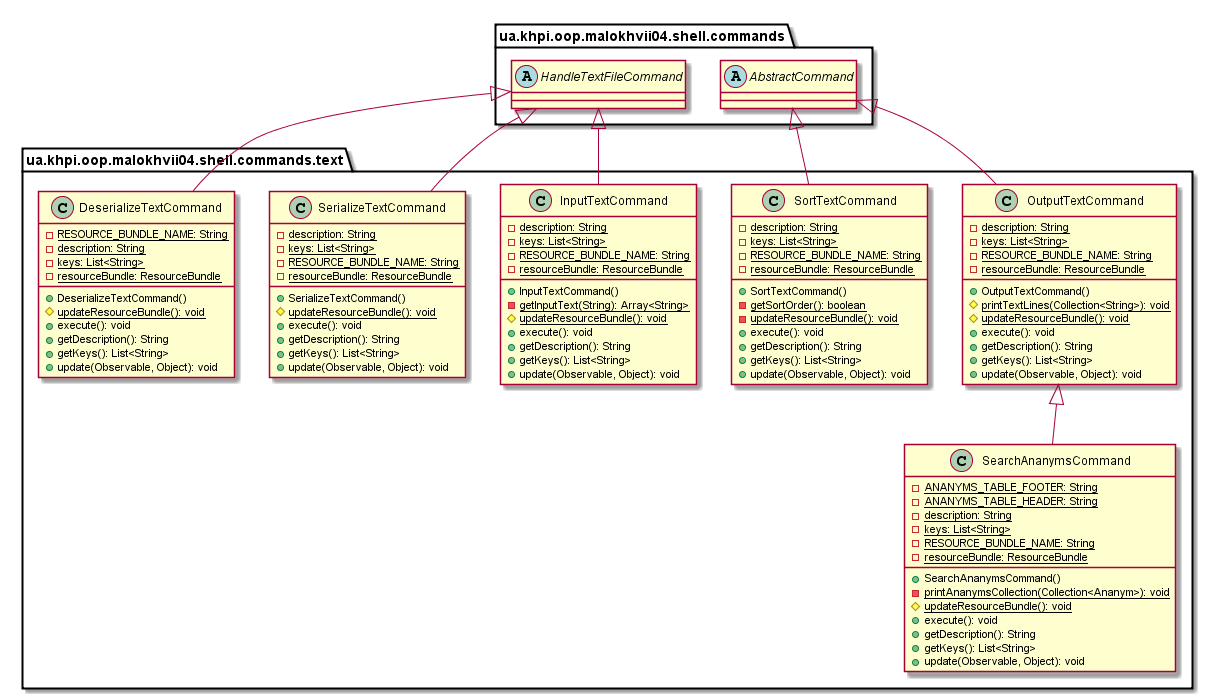

The diagram above was rendered by PlantUML. Its source (embedded in the PNG):
@startuml

    namespace ua.khpi.oop.malokhvii04.shell.commands.text {

        class SortTextCommand {
            {static} -description: String
            {static} -keys: List<String>
            {static} -RESOURCE_BUNDLE_NAME: String
            {static} -resourceBundle: ResourceBundle
            +SortTextCommand()
            {static} -getSortOrder(): boolean
            {static} -updateResourceBundle(): void
            +execute(): void
            +getDescription(): String
            +getKeys(): List<String>
            +update(Observable, Object): void
        }

        class SerializeTextCommand {
            {static} -description: String
            {static} -keys: List<String>
            {static} -RESOURCE_BUNDLE_NAME: String
            {static} -resourceBundle: ResourceBundle
            +SerializeTextCommand()
            {static} #updateResourceBundle(): void
            +execute(): void
            +getDescription(): String
            +getKeys(): List<String>
            +update(Observable, Object): void
        }

        class SearchAnanymsCommand {
            {static} -ANANYMS_TABLE_FOOTER: String
            {static} -ANANYMS_TABLE_HEADER: String
            {static} -description: String
            {static} -keys: List<String>
            {static} -RESOURCE_BUNDLE_NAME: String
            {static} -resourceBundle: ResourceBundle
            +SearchAnanymsCommand()
            {static} -printAnanymsCollection(Collection<Ananym>): void
            {static} #updateResourceBundle(): void
            +execute(): void
            +getDescription(): String
            +getKeys(): List<String>
            +update(Observable, Object): void
        }

        class OutputTextCommand {
            {static} -description: String
            {static} -keys: List<String>
            {static} -RESOURCE_BUNDLE_NAME: String
            {static} -resourceBundle: ResourceBundle
            +OutputTextCommand()
            {static} #printTextLines(Collection<String>): void
            {static} #updateResourceBundle(): void
            +execute(): void
            +getDescription(): String
            +getKeys(): List<String>
            +update(Observable, Object): void
        }

        class InputTextCommand {
            {static} -description: String
            {static} -keys: List<String>
            {static} -RESOURCE_BUNDLE_NAME: String
            {static} -resourceBundle: ResourceBundle
            +InputTextCommand()
            {static} -getInputText(String): Array<String>
            {static} #updateResourceBundle(): void
            +execute(): void
            +getDescription(): String
            +getKeys(): List<String>
            +update(Observable, Object): void
        }

        class DeserializeTextCommand {
            {static} -RESOURCE_BUNDLE_NAME: String
            {static} -description: String
            {static} -keys: List<String>
            {static} -resourceBundle: ResourceBundle
            +DeserializeTextCommand()
            {static} #updateResourceBundle(): void
            +execute(): void
            +getDescription(): String
            +getKeys(): List<String>
            +update(Observable, Object): void
        }

        abstract class ua.khpi.oop.malokhvii04.shell.commands.AbstractCommand
        ua.khpi.oop.malokhvii04.shell.commands.AbstractCommand <|-- SortTextCommand

        abstract class ua.khpi.oop.malokhvii04.shell.commands.HandleTextFileCommand
        ua.khpi.oop.malokhvii04.shell.commands.HandleTextFileCommand <|-- SerializeTextCommand

        OutputTextCommand <|-- SearchAnanymsCommand

        ua.khpi.oop.malokhvii04.shell.commands.AbstractCommand <|-- OutputTextCommand

        ua.khpi.oop.malokhvii04.shell.commands.HandleTextFileCommand <|-- InputTextCommand

        ua.khpi.oop.malokhvii04.shell.commands.HandleTextFileCommand <|-- DeserializeTextCommand

    }

@enduml